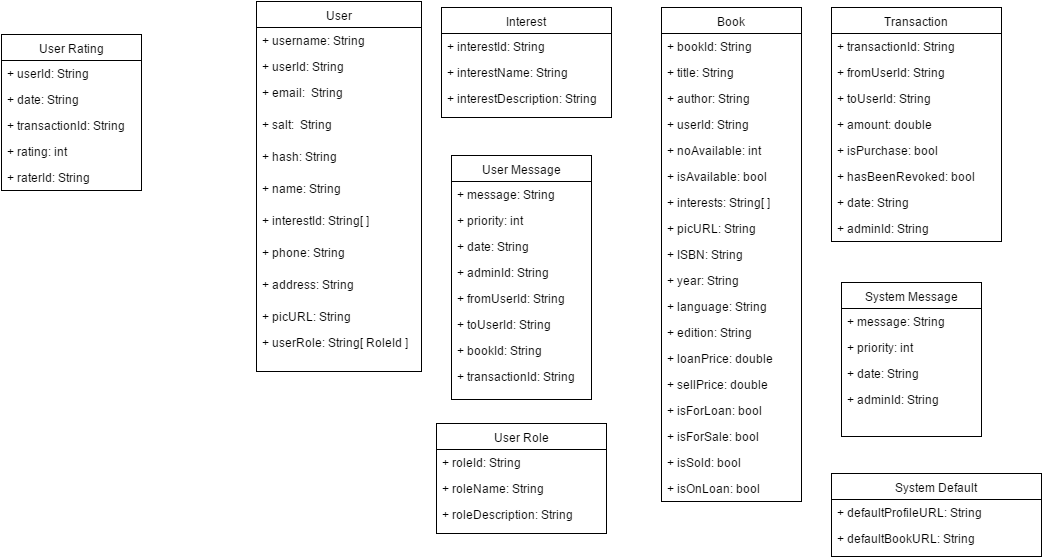

The diagram above was exported from draw.io. Its source (the exported page's mxGraphModel, read from the mxfile embedded in the PNG):
<mxGraphModel dx="880" dy="824" grid="1" gridSize="10" guides="1" tooltips="1" connect="1" arrows="1" fold="1" page="0" pageScale="1" pageWidth="1169" pageHeight="826" background="#ffffff" math="0" shadow="0">
  <root>
    <mxCell id="0" style=";html=1;" />
    <mxCell id="1" style=";html=1;" parent="0" />
    <mxCell id="40" value="User" style="swimlane;html=1;fontStyle=0;childLayout=stackLayout;horizontal=1;startSize=26;fillColor=none;horizontalStack=0;resizeParent=1;resizeLast=0;collapsible=1;marginBottom=0;swimlaneFillColor=#ffffff;" parent="1" vertex="1">
      <mxGeometry x="445" y="-10" width="165" height="370" as="geometry">
        <mxRectangle x="445" y="-10" width="90" height="26" as="alternateBounds" />
      </mxGeometry>
    </mxCell>
    <mxCell id="41" value="+ username: String&amp;nbsp;" style="text;html=1;strokeColor=none;fillColor=none;align=left;verticalAlign=top;spacingLeft=4;spacingRight=4;whiteSpace=wrap;overflow=hidden;rotatable=0;points=[[0,0.5],[1,0.5]];portConstraint=eastwest;" parent="40" vertex="1">
      <mxGeometry y="26" width="165" height="26" as="geometry" />
    </mxCell>
    <mxCell id="42" value="+ userId: String" style="text;html=1;strokeColor=none;fillColor=none;align=left;verticalAlign=top;spacingLeft=4;spacingRight=4;whiteSpace=wrap;overflow=hidden;rotatable=0;points=[[0,0.5],[1,0.5]];portConstraint=eastwest;" parent="40" vertex="1">
      <mxGeometry y="52" width="165" height="26" as="geometry" />
    </mxCell>
    <mxCell id="43" value="+ email: &amp;nbsp;String" style="text;html=1;strokeColor=none;fillColor=none;align=left;verticalAlign=top;spacingLeft=4;spacingRight=4;whiteSpace=wrap;overflow=hidden;rotatable=0;points=[[0,0.5],[1,0.5]];portConstraint=eastwest;" parent="40" vertex="1">
      <mxGeometry y="78" width="165" height="32" as="geometry" />
    </mxCell>
    <mxCell id="45" value="+ salt: &amp;nbsp;String" style="text;html=1;strokeColor=none;fillColor=none;align=left;verticalAlign=top;spacingLeft=4;spacingRight=4;whiteSpace=wrap;overflow=hidden;rotatable=0;points=[[0,0.5],[1,0.5]];portConstraint=eastwest;" parent="40" vertex="1">
      <mxGeometry y="110" width="165" height="32" as="geometry" />
    </mxCell>
    <mxCell id="46" value="+ hash: String" style="text;html=1;strokeColor=none;fillColor=none;align=left;verticalAlign=top;spacingLeft=4;spacingRight=4;whiteSpace=wrap;overflow=hidden;rotatable=0;points=[[0,0.5],[1,0.5]];portConstraint=eastwest;" parent="40" vertex="1">
      <mxGeometry y="142" width="165" height="32" as="geometry" />
    </mxCell>
    <mxCell id="47" value="+ name: String" style="text;html=1;strokeColor=none;fillColor=none;align=left;verticalAlign=top;spacingLeft=4;spacingRight=4;whiteSpace=wrap;overflow=hidden;rotatable=0;points=[[0,0.5],[1,0.5]];portConstraint=eastwest;" parent="40" vertex="1">
      <mxGeometry y="174" width="165" height="32" as="geometry" />
    </mxCell>
    <mxCell id="50" value="+ interestId: String[ ]" style="text;html=1;strokeColor=none;fillColor=none;align=left;verticalAlign=top;spacingLeft=4;spacingRight=4;whiteSpace=wrap;overflow=hidden;rotatable=0;points=[[0,0.5],[1,0.5]];portConstraint=eastwest;" parent="40" vertex="1">
      <mxGeometry y="206" width="165" height="32" as="geometry" />
    </mxCell>
    <mxCell id="49" value="+ phone: String" style="text;html=1;strokeColor=none;fillColor=none;align=left;verticalAlign=top;spacingLeft=4;spacingRight=4;whiteSpace=wrap;overflow=hidden;rotatable=0;points=[[0,0.5],[1,0.5]];portConstraint=eastwest;" parent="40" vertex="1">
      <mxGeometry y="238" width="165" height="32" as="geometry" />
    </mxCell>
    <mxCell id="48" value="+ address: String" style="text;html=1;strokeColor=none;fillColor=none;align=left;verticalAlign=top;spacingLeft=4;spacingRight=4;whiteSpace=wrap;overflow=hidden;rotatable=0;points=[[0,0.5],[1,0.5]];portConstraint=eastwest;" parent="40" vertex="1">
      <mxGeometry y="270" width="165" height="32" as="geometry" />
    </mxCell>
    <mxCell id="76" value="+ picURL: String" style="text;html=1;strokeColor=none;fillColor=none;align=left;verticalAlign=top;spacingLeft=4;spacingRight=4;whiteSpace=wrap;overflow=hidden;rotatable=0;points=[[0,0.5],[1,0.5]];portConstraint=eastwest;" parent="40" vertex="1">
      <mxGeometry y="302" width="165" height="26" as="geometry" />
    </mxCell>
    <mxCell id="81" value="+ userRole: String[ RoleId ]" style="text;html=1;strokeColor=none;fillColor=none;align=left;verticalAlign=top;spacingLeft=4;spacingRight=4;whiteSpace=wrap;overflow=hidden;rotatable=0;points=[[0,0.5],[1,0.5]];portConstraint=eastwest;" parent="40" vertex="1">
      <mxGeometry y="328" width="165" height="26" as="geometry" />
    </mxCell>
    <mxCell id="51" value="User Role" style="swimlane;html=1;fontStyle=0;childLayout=stackLayout;horizontal=1;startSize=26;fillColor=none;horizontalStack=0;resizeParent=1;resizeLast=0;collapsible=1;marginBottom=0;swimlaneFillColor=#ffffff;" parent="1" vertex="1">
      <mxGeometry x="625" y="412" width="170" height="110" as="geometry" />
    </mxCell>
    <mxCell id="52" value="+ roleId: String" style="text;html=1;strokeColor=none;fillColor=none;align=left;verticalAlign=top;spacingLeft=4;spacingRight=4;whiteSpace=wrap;overflow=hidden;rotatable=0;points=[[0,0.5],[1,0.5]];portConstraint=eastwest;" parent="51" vertex="1">
      <mxGeometry y="26" width="170" height="26" as="geometry" />
    </mxCell>
    <mxCell id="53" value="+ roleName: String" style="text;html=1;strokeColor=none;fillColor=none;align=left;verticalAlign=top;spacingLeft=4;spacingRight=4;whiteSpace=wrap;overflow=hidden;rotatable=0;points=[[0,0.5],[1,0.5]];portConstraint=eastwest;" parent="51" vertex="1">
      <mxGeometry y="52" width="170" height="26" as="geometry" />
    </mxCell>
    <mxCell id="54" value="&lt;span&gt;+ roleDescription: String&lt;/span&gt;" style="text;html=1;strokeColor=none;fillColor=none;align=left;verticalAlign=top;spacingLeft=4;spacingRight=4;whiteSpace=wrap;overflow=hidden;rotatable=0;points=[[0,0.5],[1,0.5]];portConstraint=eastwest;" parent="51" vertex="1">
      <mxGeometry y="78" width="170" height="26" as="geometry" />
    </mxCell>
    <mxCell id="55" value="System Message" style="swimlane;html=1;fontStyle=0;childLayout=stackLayout;horizontal=1;startSize=26;fillColor=none;horizontalStack=0;resizeParent=1;resizeLast=0;collapsible=1;marginBottom=0;swimlaneFillColor=#ffffff;" parent="1" vertex="1">
      <mxGeometry x="1030" y="271" width="140" height="154" as="geometry" />
    </mxCell>
    <mxCell id="56" value="+ message: String" style="text;html=1;strokeColor=none;fillColor=none;align=left;verticalAlign=top;spacingLeft=4;spacingRight=4;whiteSpace=wrap;overflow=hidden;rotatable=0;points=[[0,0.5],[1,0.5]];portConstraint=eastwest;" parent="55" vertex="1">
      <mxGeometry y="26" width="140" height="26" as="geometry" />
    </mxCell>
    <mxCell id="57" value="+ priority: int" style="text;html=1;strokeColor=none;fillColor=none;align=left;verticalAlign=top;spacingLeft=4;spacingRight=4;whiteSpace=wrap;overflow=hidden;rotatable=0;points=[[0,0.5],[1,0.5]];portConstraint=eastwest;" parent="55" vertex="1">
      <mxGeometry y="52" width="140" height="26" as="geometry" />
    </mxCell>
    <mxCell id="58" value="+ date: String" style="text;html=1;strokeColor=none;fillColor=none;align=left;verticalAlign=top;spacingLeft=4;spacingRight=4;whiteSpace=wrap;overflow=hidden;rotatable=0;points=[[0,0.5],[1,0.5]];portConstraint=eastwest;" parent="55" vertex="1">
      <mxGeometry y="78" width="140" height="26" as="geometry" />
    </mxCell>
    <mxCell id="97" value="+ adminId: String" style="text;html=1;strokeColor=none;fillColor=none;align=left;verticalAlign=top;spacingLeft=4;spacingRight=4;whiteSpace=wrap;overflow=hidden;rotatable=0;points=[[0,0.5],[1,0.5]];portConstraint=eastwest;" parent="55" vertex="1">
      <mxGeometry y="104" width="140" height="26" as="geometry" />
    </mxCell>
    <mxCell id="59" value="Transaction" style="swimlane;html=1;fontStyle=0;childLayout=stackLayout;horizontal=1;startSize=26;fillColor=none;horizontalStack=0;resizeParent=1;resizeLast=0;collapsible=1;marginBottom=0;swimlaneFillColor=#ffffff;" parent="1" vertex="1">
      <mxGeometry x="1020" y="-4" width="170" height="234" as="geometry" />
    </mxCell>
    <mxCell id="60" value="+ transactionId: String" style="text;html=1;strokeColor=none;fillColor=none;align=left;verticalAlign=top;spacingLeft=4;spacingRight=4;whiteSpace=wrap;overflow=hidden;rotatable=0;points=[[0,0.5],[1,0.5]];portConstraint=eastwest;" parent="59" vertex="1">
      <mxGeometry y="26" width="170" height="26" as="geometry" />
    </mxCell>
    <mxCell id="61" value="&lt;span&gt;+ fromUserId: String&lt;/span&gt;" style="text;html=1;strokeColor=none;fillColor=none;align=left;verticalAlign=top;spacingLeft=4;spacingRight=4;whiteSpace=wrap;overflow=hidden;rotatable=0;points=[[0,0.5],[1,0.5]];portConstraint=eastwest;" parent="59" vertex="1">
      <mxGeometry y="52" width="170" height="26" as="geometry" />
    </mxCell>
    <mxCell id="62" value="&lt;span&gt;+ toUserId: String&lt;/span&gt;" style="text;html=1;strokeColor=none;fillColor=none;align=left;verticalAlign=top;spacingLeft=4;spacingRight=4;whiteSpace=wrap;overflow=hidden;rotatable=0;points=[[0,0.5],[1,0.5]];portConstraint=eastwest;" parent="59" vertex="1">
      <mxGeometry y="78" width="170" height="26" as="geometry" />
    </mxCell>
    <mxCell id="86" value="&lt;span&gt;+ amount: double&lt;/span&gt;" style="text;html=1;strokeColor=none;fillColor=none;align=left;verticalAlign=top;spacingLeft=4;spacingRight=4;whiteSpace=wrap;overflow=hidden;rotatable=0;points=[[0,0.5],[1,0.5]];portConstraint=eastwest;" parent="59" vertex="1">
      <mxGeometry y="104" width="170" height="26" as="geometry" />
    </mxCell>
    <mxCell id="88" value="&lt;span&gt;+ isPurchase: bool&lt;/span&gt;" style="text;html=1;strokeColor=none;fillColor=none;align=left;verticalAlign=top;spacingLeft=4;spacingRight=4;whiteSpace=wrap;overflow=hidden;rotatable=0;points=[[0,0.5],[1,0.5]];portConstraint=eastwest;" parent="59" vertex="1">
      <mxGeometry y="130" width="170" height="26" as="geometry" />
    </mxCell>
    <mxCell id="89" value="&lt;span&gt;+ hasBeenRevoked: bool&lt;/span&gt;" style="text;html=1;strokeColor=none;fillColor=none;align=left;verticalAlign=top;spacingLeft=4;spacingRight=4;whiteSpace=wrap;overflow=hidden;rotatable=0;points=[[0,0.5],[1,0.5]];portConstraint=eastwest;" parent="59" vertex="1">
      <mxGeometry y="156" width="170" height="26" as="geometry" />
    </mxCell>
    <mxCell id="90" value="&lt;span&gt;+ date: String&lt;/span&gt;" style="text;html=1;strokeColor=none;fillColor=none;align=left;verticalAlign=top;spacingLeft=4;spacingRight=4;whiteSpace=wrap;overflow=hidden;rotatable=0;points=[[0,0.5],[1,0.5]];portConstraint=eastwest;" parent="59" vertex="1">
      <mxGeometry y="182" width="170" height="26" as="geometry" />
    </mxCell>
    <mxCell id="87" value="&lt;span&gt;+ adminId: String&lt;/span&gt;" style="text;html=1;strokeColor=none;fillColor=none;align=left;verticalAlign=top;spacingLeft=4;spacingRight=4;whiteSpace=wrap;overflow=hidden;rotatable=0;points=[[0,0.5],[1,0.5]];portConstraint=eastwest;" parent="59" vertex="1">
      <mxGeometry y="208" width="170" height="26" as="geometry" />
    </mxCell>
    <mxCell id="63" value="Book" style="swimlane;html=1;fontStyle=0;childLayout=stackLayout;horizontal=1;startSize=26;fillColor=none;horizontalStack=0;resizeParent=1;resizeLast=0;collapsible=1;marginBottom=0;swimlaneFillColor=#ffffff;" parent="1" vertex="1">
      <mxGeometry x="850" y="-4" width="140" height="494" as="geometry" />
    </mxCell>
    <mxCell id="64" value="+ bookId: String" style="text;html=1;strokeColor=none;fillColor=none;align=left;verticalAlign=top;spacingLeft=4;spacingRight=4;whiteSpace=wrap;overflow=hidden;rotatable=0;points=[[0,0.5],[1,0.5]];portConstraint=eastwest;" parent="63" vertex="1">
      <mxGeometry y="26" width="140" height="26" as="geometry" />
    </mxCell>
    <mxCell id="65" value="+ title: String" style="text;html=1;strokeColor=none;fillColor=none;align=left;verticalAlign=top;spacingLeft=4;spacingRight=4;whiteSpace=wrap;overflow=hidden;rotatable=0;points=[[0,0.5],[1,0.5]];portConstraint=eastwest;" parent="63" vertex="1">
      <mxGeometry y="52" width="140" height="26" as="geometry" />
    </mxCell>
    <mxCell id="77" value="+ author: String" style="text;html=1;strokeColor=none;fillColor=none;align=left;verticalAlign=top;spacingLeft=4;spacingRight=4;whiteSpace=wrap;overflow=hidden;rotatable=0;points=[[0,0.5],[1,0.5]];portConstraint=eastwest;" parent="63" vertex="1">
      <mxGeometry y="78" width="140" height="26" as="geometry" />
    </mxCell>
    <mxCell id="66" value="+ userId: String" style="text;html=1;strokeColor=none;fillColor=none;align=left;verticalAlign=top;spacingLeft=4;spacingRight=4;whiteSpace=wrap;overflow=hidden;rotatable=0;points=[[0,0.5],[1,0.5]];portConstraint=eastwest;" parent="63" vertex="1">
      <mxGeometry y="104" width="140" height="26" as="geometry" />
    </mxCell>
    <mxCell id="71" value="+ noAvailable: int" style="text;html=1;strokeColor=none;fillColor=none;align=left;verticalAlign=top;spacingLeft=4;spacingRight=4;whiteSpace=wrap;overflow=hidden;rotatable=0;points=[[0,0.5],[1,0.5]];portConstraint=eastwest;" parent="63" vertex="1">
      <mxGeometry y="130" width="140" height="26" as="geometry" />
    </mxCell>
    <mxCell id="72" value="+ isAvailable: bool" style="text;html=1;strokeColor=none;fillColor=none;align=left;verticalAlign=top;spacingLeft=4;spacingRight=4;whiteSpace=wrap;overflow=hidden;rotatable=0;points=[[0,0.5],[1,0.5]];portConstraint=eastwest;" parent="63" vertex="1">
      <mxGeometry y="156" width="140" height="26" as="geometry" />
    </mxCell>
    <mxCell id="73" value="+ interests: String[ ]" style="text;html=1;strokeColor=none;fillColor=none;align=left;verticalAlign=top;spacingLeft=4;spacingRight=4;whiteSpace=wrap;overflow=hidden;rotatable=0;points=[[0,0.5],[1,0.5]];portConstraint=eastwest;" parent="63" vertex="1">
      <mxGeometry y="182" width="140" height="26" as="geometry" />
    </mxCell>
    <mxCell id="74" value="+ picURL: String" style="text;html=1;strokeColor=none;fillColor=none;align=left;verticalAlign=top;spacingLeft=4;spacingRight=4;whiteSpace=wrap;overflow=hidden;rotatable=0;points=[[0,0.5],[1,0.5]];portConstraint=eastwest;" parent="63" vertex="1">
      <mxGeometry y="208" width="140" height="26" as="geometry" />
    </mxCell>
    <mxCell id="75" value="+ ISBN: String" style="text;html=1;strokeColor=none;fillColor=none;align=left;verticalAlign=top;spacingLeft=4;spacingRight=4;whiteSpace=wrap;overflow=hidden;rotatable=0;points=[[0,0.5],[1,0.5]];portConstraint=eastwest;" parent="63" vertex="1">
      <mxGeometry y="234" width="140" height="26" as="geometry" />
    </mxCell>
    <mxCell id="78" value="+ year: String" style="text;html=1;strokeColor=none;fillColor=none;align=left;verticalAlign=top;spacingLeft=4;spacingRight=4;whiteSpace=wrap;overflow=hidden;rotatable=0;points=[[0,0.5],[1,0.5]];portConstraint=eastwest;" parent="63" vertex="1">
      <mxGeometry y="260" width="140" height="26" as="geometry" />
    </mxCell>
    <mxCell id="80" value="+ language: String" style="text;html=1;strokeColor=none;fillColor=none;align=left;verticalAlign=top;spacingLeft=4;spacingRight=4;whiteSpace=wrap;overflow=hidden;rotatable=0;points=[[0,0.5],[1,0.5]];portConstraint=eastwest;" parent="63" vertex="1">
      <mxGeometry y="286" width="140" height="26" as="geometry" />
    </mxCell>
    <mxCell id="79" value="+ edition: String" style="text;html=1;strokeColor=none;fillColor=none;align=left;verticalAlign=top;spacingLeft=4;spacingRight=4;whiteSpace=wrap;overflow=hidden;rotatable=0;points=[[0,0.5],[1,0.5]];portConstraint=eastwest;" parent="63" vertex="1">
      <mxGeometry y="312" width="140" height="26" as="geometry" />
    </mxCell>
    <mxCell id="91" value="+ loanPrice: double" style="text;html=1;strokeColor=none;fillColor=none;align=left;verticalAlign=top;spacingLeft=4;spacingRight=4;whiteSpace=wrap;overflow=hidden;rotatable=0;points=[[0,0.5],[1,0.5]];portConstraint=eastwest;" parent="63" vertex="1">
      <mxGeometry y="338" width="140" height="26" as="geometry" />
    </mxCell>
    <mxCell id="92" value="+ sellPrice: double" style="text;html=1;strokeColor=none;fillColor=none;align=left;verticalAlign=top;spacingLeft=4;spacingRight=4;whiteSpace=wrap;overflow=hidden;rotatable=0;points=[[0,0.5],[1,0.5]];portConstraint=eastwest;" parent="63" vertex="1">
      <mxGeometry y="364" width="140" height="26" as="geometry" />
    </mxCell>
    <mxCell id="96" value="+ isForLoan: bool" style="text;html=1;strokeColor=none;fillColor=none;align=left;verticalAlign=top;spacingLeft=4;spacingRight=4;whiteSpace=wrap;overflow=hidden;rotatable=0;points=[[0,0.5],[1,0.5]];portConstraint=eastwest;" parent="63" vertex="1">
      <mxGeometry y="390" width="140" height="26" as="geometry" />
    </mxCell>
    <mxCell id="95" value="+ isForSale: bool" style="text;html=1;strokeColor=none;fillColor=none;align=left;verticalAlign=top;spacingLeft=4;spacingRight=4;whiteSpace=wrap;overflow=hidden;rotatable=0;points=[[0,0.5],[1,0.5]];portConstraint=eastwest;" parent="63" vertex="1">
      <mxGeometry y="416" width="140" height="26" as="geometry" />
    </mxCell>
    <mxCell id="94" value="+ isSold: bool" style="text;html=1;strokeColor=none;fillColor=none;align=left;verticalAlign=top;spacingLeft=4;spacingRight=4;whiteSpace=wrap;overflow=hidden;rotatable=0;points=[[0,0.5],[1,0.5]];portConstraint=eastwest;" parent="63" vertex="1">
      <mxGeometry y="442" width="140" height="26" as="geometry" />
    </mxCell>
    <mxCell id="93" value="+ isOnLoan: bool" style="text;html=1;strokeColor=none;fillColor=none;align=left;verticalAlign=top;spacingLeft=4;spacingRight=4;whiteSpace=wrap;overflow=hidden;rotatable=0;points=[[0,0.5],[1,0.5]];portConstraint=eastwest;" parent="63" vertex="1">
      <mxGeometry y="468" width="140" height="26" as="geometry" />
    </mxCell>
    <mxCell id="67" value="Interest" style="swimlane;html=1;fontStyle=0;childLayout=stackLayout;horizontal=1;startSize=26;fillColor=none;horizontalStack=0;resizeParent=1;resizeLast=0;collapsible=1;marginBottom=0;swimlaneFillColor=#ffffff;" parent="1" vertex="1">
      <mxGeometry x="630" y="-4" width="170" height="110" as="geometry" />
    </mxCell>
    <mxCell id="68" value="+ interestId: String" style="text;html=1;strokeColor=none;fillColor=none;align=left;verticalAlign=top;spacingLeft=4;spacingRight=4;whiteSpace=wrap;overflow=hidden;rotatable=0;points=[[0,0.5],[1,0.5]];portConstraint=eastwest;" parent="67" vertex="1">
      <mxGeometry y="26" width="170" height="26" as="geometry" />
    </mxCell>
    <mxCell id="69" value="+ interestName: String" style="text;html=1;strokeColor=none;fillColor=none;align=left;verticalAlign=top;spacingLeft=4;spacingRight=4;whiteSpace=wrap;overflow=hidden;rotatable=0;points=[[0,0.5],[1,0.5]];portConstraint=eastwest;" parent="67" vertex="1">
      <mxGeometry y="52" width="170" height="26" as="geometry" />
    </mxCell>
    <mxCell id="70" value="+ interestDescription: String" style="text;html=1;strokeColor=none;fillColor=none;align=left;verticalAlign=top;spacingLeft=4;spacingRight=4;whiteSpace=wrap;overflow=hidden;rotatable=0;points=[[0,0.5],[1,0.5]];portConstraint=eastwest;" parent="67" vertex="1">
      <mxGeometry y="78" width="170" height="26" as="geometry" />
    </mxCell>
    <mxCell id="82" value="System Default" style="swimlane;html=1;fontStyle=0;childLayout=stackLayout;horizontal=1;startSize=26;fillColor=none;horizontalStack=0;resizeParent=1;resizeLast=0;collapsible=1;marginBottom=0;swimlaneFillColor=#ffffff;" parent="1" vertex="1">
      <mxGeometry x="1020" y="462" width="210" height="83" as="geometry" />
    </mxCell>
    <mxCell id="83" value="+ defaultProfileURL: String&amp;nbsp;" style="text;html=1;strokeColor=none;fillColor=none;align=left;verticalAlign=top;spacingLeft=4;spacingRight=4;whiteSpace=wrap;overflow=hidden;rotatable=0;points=[[0,0.5],[1,0.5]];portConstraint=eastwest;" parent="82" vertex="1">
      <mxGeometry y="26" width="210" height="26" as="geometry" />
    </mxCell>
    <mxCell id="84" value="+ defaultBookURL: String" style="text;html=1;strokeColor=none;fillColor=none;align=left;verticalAlign=top;spacingLeft=4;spacingRight=4;whiteSpace=wrap;overflow=hidden;rotatable=0;points=[[0,0.5],[1,0.5]];portConstraint=eastwest;" parent="82" vertex="1">
      <mxGeometry y="52" width="210" height="26" as="geometry" />
    </mxCell>
    <mxCell id="98" value="User Message" style="swimlane;html=1;fontStyle=0;childLayout=stackLayout;horizontal=1;startSize=26;fillColor=none;horizontalStack=0;resizeParent=1;resizeLast=0;collapsible=1;marginBottom=0;swimlaneFillColor=#ffffff;" parent="1" vertex="1">
      <mxGeometry x="640" y="144" width="140" height="244" as="geometry" />
    </mxCell>
    <mxCell id="99" value="+ message: String" style="text;html=1;strokeColor=none;fillColor=none;align=left;verticalAlign=top;spacingLeft=4;spacingRight=4;whiteSpace=wrap;overflow=hidden;rotatable=0;points=[[0,0.5],[1,0.5]];portConstraint=eastwest;" parent="98" vertex="1">
      <mxGeometry y="26" width="140" height="26" as="geometry" />
    </mxCell>
    <mxCell id="100" value="+ priority: int" style="text;html=1;strokeColor=none;fillColor=none;align=left;verticalAlign=top;spacingLeft=4;spacingRight=4;whiteSpace=wrap;overflow=hidden;rotatable=0;points=[[0,0.5],[1,0.5]];portConstraint=eastwest;" parent="98" vertex="1">
      <mxGeometry y="52" width="140" height="26" as="geometry" />
    </mxCell>
    <mxCell id="101" value="+ date: String" style="text;html=1;strokeColor=none;fillColor=none;align=left;verticalAlign=top;spacingLeft=4;spacingRight=4;whiteSpace=wrap;overflow=hidden;rotatable=0;points=[[0,0.5],[1,0.5]];portConstraint=eastwest;" parent="98" vertex="1">
      <mxGeometry y="78" width="140" height="26" as="geometry" />
    </mxCell>
    <mxCell id="102" value="+ adminId: String" style="text;html=1;strokeColor=none;fillColor=none;align=left;verticalAlign=top;spacingLeft=4;spacingRight=4;whiteSpace=wrap;overflow=hidden;rotatable=0;points=[[0,0.5],[1,0.5]];portConstraint=eastwest;" parent="98" vertex="1">
      <mxGeometry y="104" width="140" height="26" as="geometry" />
    </mxCell>
    <mxCell id="103" value="&lt;span&gt;+ fromUserId: String&lt;/span&gt;" style="text;html=1;strokeColor=none;fillColor=none;align=left;verticalAlign=top;spacingLeft=4;spacingRight=4;whiteSpace=wrap;overflow=hidden;rotatable=0;points=[[0,0.5],[1,0.5]];portConstraint=eastwest;" parent="98" vertex="1">
      <mxGeometry y="130" width="140" height="26" as="geometry" />
    </mxCell>
    <mxCell id="104" value="&lt;span&gt;+ toUserId: String&lt;/span&gt;" style="text;html=1;strokeColor=none;fillColor=none;align=left;verticalAlign=top;spacingLeft=4;spacingRight=4;whiteSpace=wrap;overflow=hidden;rotatable=0;points=[[0,0.5],[1,0.5]];portConstraint=eastwest;" parent="98" vertex="1">
      <mxGeometry y="156" width="140" height="26" as="geometry" />
    </mxCell>
    <mxCell id="106" value="+ bookId: String" style="text;html=1;strokeColor=none;fillColor=none;align=left;verticalAlign=top;spacingLeft=4;spacingRight=4;whiteSpace=wrap;overflow=hidden;rotatable=0;points=[[0,0.5],[1,0.5]];portConstraint=eastwest;" parent="98" vertex="1">
      <mxGeometry y="182" width="140" height="26" as="geometry" />
    </mxCell>
    <mxCell id="105" value="+ transactionId: String" style="text;html=1;strokeColor=none;fillColor=none;align=left;verticalAlign=top;spacingLeft=4;spacingRight=4;whiteSpace=wrap;overflow=hidden;rotatable=0;points=[[0,0.5],[1,0.5]];portConstraint=eastwest;" parent="98" vertex="1">
      <mxGeometry y="208" width="140" height="26" as="geometry" />
    </mxCell>
    <mxCell id="111" value="User Rating" style="swimlane;html=1;fontStyle=0;childLayout=stackLayout;horizontal=1;startSize=26;fillColor=none;horizontalStack=0;resizeParent=1;resizeLast=0;collapsible=1;marginBottom=0;swimlaneFillColor=#ffffff;" parent="1" vertex="1">
      <mxGeometry x="190" y="23" width="140" height="156" as="geometry" />
    </mxCell>
    <mxCell id="115" value="+ userId: String" style="text;html=1;strokeColor=none;fillColor=none;align=left;verticalAlign=top;spacingLeft=4;spacingRight=4;whiteSpace=wrap;overflow=hidden;rotatable=0;points=[[0,0.5],[1,0.5]];portConstraint=eastwest;" parent="111" vertex="1">
      <mxGeometry y="26" width="140" height="26" as="geometry" />
    </mxCell>
    <mxCell id="120" value="&lt;span&gt;+ date: String&lt;/span&gt;" style="text;html=1;strokeColor=none;fillColor=none;align=left;verticalAlign=top;spacingLeft=4;spacingRight=4;whiteSpace=wrap;overflow=hidden;rotatable=0;points=[[0,0.5],[1,0.5]];portConstraint=eastwest;" parent="111" vertex="1">
      <mxGeometry y="52" width="140" height="26" as="geometry" />
    </mxCell>
    <mxCell id="119" value="+ transactionId: String" style="text;html=1;strokeColor=none;fillColor=none;align=left;verticalAlign=top;spacingLeft=4;spacingRight=4;whiteSpace=wrap;overflow=hidden;rotatable=0;points=[[0,0.5],[1,0.5]];portConstraint=eastwest;" parent="111" vertex="1">
      <mxGeometry y="78" width="140" height="26" as="geometry" />
    </mxCell>
    <mxCell id="117" value="+ rating: int" style="text;html=1;strokeColor=none;fillColor=none;align=left;verticalAlign=top;spacingLeft=4;spacingRight=4;whiteSpace=wrap;overflow=hidden;rotatable=0;points=[[0,0.5],[1,0.5]];portConstraint=eastwest;" parent="111" vertex="1">
      <mxGeometry y="104" width="140" height="26" as="geometry" />
    </mxCell>
    <mxCell id="116" value="+ raterId: String" style="text;html=1;strokeColor=none;fillColor=none;align=left;verticalAlign=top;spacingLeft=4;spacingRight=4;whiteSpace=wrap;overflow=hidden;rotatable=0;points=[[0,0.5],[1,0.5]];portConstraint=eastwest;" parent="111" vertex="1">
      <mxGeometry y="130" width="140" height="26" as="geometry" />
    </mxCell>
  </root>
</mxGraphModel>